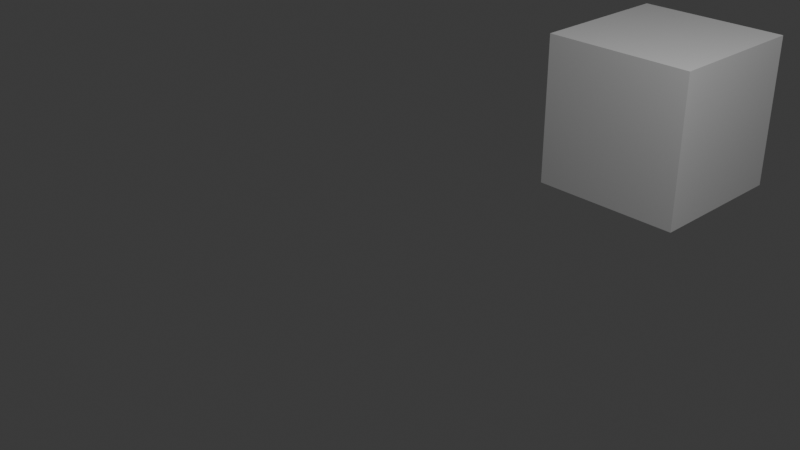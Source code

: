 # Source: cube_blur.blend  (saved by Blender 4.2.66; exported with 4.5.12 LTS)
import bpy
from mathutils import Matrix  # noqa: F401  (used for matrix-valued properties, if any)

bpy.ops.wm.read_factory_settings(use_empty=True)
scene = bpy.context.scene
scene.name = 'Scene'

# ---- collections
col_collection = bpy.data.collections.new('Collection'); scene.collection.children.link(col_collection)

# ---- materials (node trees are filled in below, after node groups)
mat_material = bpy.data.materials.new('Material')
mat_material.alpha_threshold = 0.0
mat_material.roughness = 0.5
mat_material.line_color = (0.0, 0.0, 0.0, 1.0)

# ---- material node trees
mat_material.use_nodes = True; mat_material.node_tree.nodes.clear()
_N = mat_material.node_tree.nodes; _L = mat_material.node_tree.links
n0 = _N.new('ShaderNodeOutputMaterial'); n0.name = 'Material Output'; n0.location = (300, 300)
n1 = _N.new('ShaderNodeBsdfPrincipled'); n1.name = 'Principled BSDF'; n1.location = (10, 300)
n1.inputs[3].default_value = 1.45
_L.new(n1.outputs[0], n0.inputs[0])
n0.is_active_output = True

# ---- world
world_world = bpy.data.worlds.new('World'); scene.world = world_world
world_world.use_nodes = True; world_world.node_tree.nodes.clear()
_N = world_world.node_tree.nodes; _L = world_world.node_tree.links
n0 = _N.new('ShaderNodeOutputWorld'); n0.name = 'World Output'; n0.location = (300, 300)
n1 = _N.new('ShaderNodeBackground'); n1.name = 'Background'; n1.location = (10, 300)
n1.inputs[0].default_value = (0.05088, 0.05088, 0.05088, 1.0)
_L.new(n1.outputs[0], n0.inputs[0])
n0.is_active_output = True
world_world.color = (0.05088, 0.05088, 0.05088)
world_world.sun_shadow_jitter_overblur = 0.0

# ---- cameras
cam_camera = bpy.data.cameras.new('Camera')
cam_camera.clip_end = 100.0
cam_camera.ortho_scale = 7.314

# ---- lights
light_light = bpy.data.lights.new('Light', 'POINT')
light_light.energy = 1000.0
light_light.shadow_soft_size = 0.1

# ---- meshes
me_cube = bpy.data.meshes.new('Cube')
me_cube.from_pydata([(1.0, 1.0, 1.0), (1.0, 1.0, -1.0), (1.0, -1.0, 1.0), (1.0, -1.0, -1.0), (-1.0, 1.0, 1.0), (-1.0, 1.0, -1.0), (-1.0, -1.0, 1.0), (-1.0, -1.0, -1.0)], [], [(0, 4, 6, 2), (3, 2, 6, 7), (7, 6, 4, 5), (5, 1, 3, 7), (1, 0, 2, 3), (5, 4, 0, 1)])
_uv = me_cube.uv_layers.new(name='UVMap')
_uv.uv.foreach_set('vector', [0.625, 0.5, 0.875, 0.5, 0.875, 0.75, 0.625, 0.75, 0.375, 0.75, 0.625, 0.75, 0.625, 1.0, 0.375, 1.0, 0.375, 0.0, 0.625, 0.0, 0.625, 0.25, 0.375, 0.25, 0.125, 0.5, 0.375, 0.5, 0.375, 0.75, 0.125, 0.75, 0.375, 0.5, 0.625, 0.5, 0.625, 0.75, 0.375, 0.75, 0.375, 0.25, 0.625, 0.25, 0.625, 0.5, 0.375, 0.5])
me_cube.materials.append(mat_material)
me_cube.use_mirror_vertex_groups = False
me_cube.update()

# ---- objects
ob_cube = bpy.data.objects.new('Cube', me_cube)
ob_light = bpy.data.objects.new('Light', light_light)
ob_camera = bpy.data.objects.new('Camera', cam_camera)

# ---- transforms, parenting, visibility, modifiers, constraints
ob_cube.location = (0.0, 4.48, 0.0)
ob_cube.lock_rotations_4d = False
ob_cube.empty_display_type = 'ARROWS'
ob_cube.lineart.crease_threshold = 0.0
ob_light.location = (4.076, 1.005, 5.904)
ob_light.rotation_euler = (0.6503, 0.05522, 1.866)
ob_light.lock_rotations_4d = False
ob_light.empty_display_type = 'ARROWS'
ob_light.color = (0.0, 0.0, 0.0, 0.0)
ob_light.lineart.crease_threshold = 0.0
ob_camera.location = (7.359, -6.926, 4.958)
ob_camera.rotation_euler = (1.109, 0.0, 0.8149)
ob_camera.lock_rotations_4d = False
ob_camera.empty_display_type = 'ARROWS'
ob_camera.color = (0.0, 0.0, 0.0, 0.0)
ob_camera.display_type = 'WIRE'
ob_camera.lineart.crease_threshold = 0.0

# ---- collection membership
col_collection.objects.link(ob_cube)
col_collection.objects.link(ob_light)
col_collection.objects.link(ob_camera)

# ---- scene / render settings (as saved in the file)
scene.camera = ob_camera
scene.frame_start = 1; scene.frame_end = 250; scene.frame_set(8)
scene.render.engine = 'CYCLES'
scene.render.use_motion_blur = True
bpy.context.view_layer.update()
